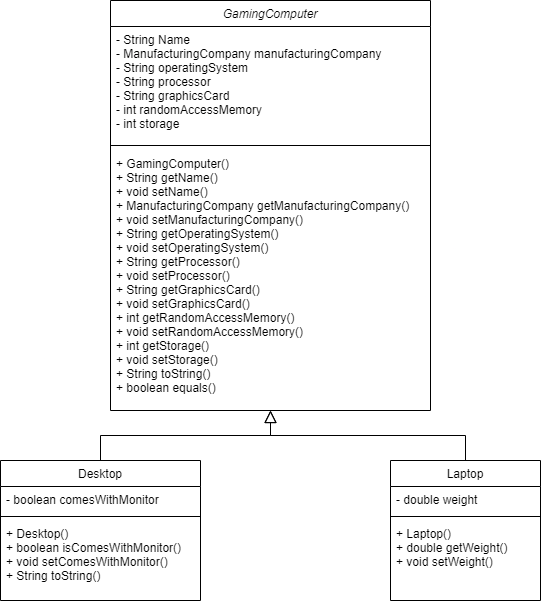

The diagram above was exported from draw.io. Its source (the exported page's mxGraphModel, read from the mxfile embedded in the PNG):
<mxGraphModel dx="868" dy="486" grid="1" gridSize="10" guides="1" tooltips="1" connect="1" arrows="1" fold="1" page="1" pageScale="1" pageWidth="827" pageHeight="1169" background="#FFFFFF" math="0" shadow="0">
  <root>
    <mxCell id="WIyWlLk6GJQsqaUBKTNV-0" />
    <mxCell id="WIyWlLk6GJQsqaUBKTNV-1" parent="WIyWlLk6GJQsqaUBKTNV-0" />
    <mxCell id="zkfFHV4jXpPFQw0GAbJ--0" value="GamingComputer" style="swimlane;fontStyle=2;align=center;verticalAlign=top;childLayout=stackLayout;horizontal=1;startSize=26;horizontalStack=0;resizeParent=1;resizeLast=0;collapsible=1;marginBottom=0;rounded=0;shadow=0;strokeWidth=1;" parent="WIyWlLk6GJQsqaUBKTNV-1" vertex="1">
      <mxGeometry x="230" y="30" width="320" height="410" as="geometry">
        <mxRectangle x="230" y="140" width="160" height="26" as="alternateBounds" />
      </mxGeometry>
    </mxCell>
    <mxCell id="zkfFHV4jXpPFQw0GAbJ--1" value="- String Name&#10;- ManufacturingCompany manufacturingCompany&#10;- String operatingSystem&#10;- String processor&#10;- String graphicsCard&#10;- int randomAccessMemory&#10;- int storage" style="text;align=left;verticalAlign=top;spacingLeft=4;spacingRight=4;overflow=hidden;rotatable=0;points=[[0,0.5],[1,0.5]];portConstraint=eastwest;" parent="zkfFHV4jXpPFQw0GAbJ--0" vertex="1">
      <mxGeometry y="26" width="320" height="114" as="geometry" />
    </mxCell>
    <mxCell id="zkfFHV4jXpPFQw0GAbJ--4" value="" style="line;html=1;strokeWidth=1;align=left;verticalAlign=middle;spacingTop=-1;spacingLeft=3;spacingRight=3;rotatable=0;labelPosition=right;points=[];portConstraint=eastwest;" parent="zkfFHV4jXpPFQw0GAbJ--0" vertex="1">
      <mxGeometry y="140" width="320" height="10" as="geometry" />
    </mxCell>
    <mxCell id="zkfFHV4jXpPFQw0GAbJ--5" value="+ GamingComputer()&#10;+ String getName()&#10;+ void setName()&#10;+ ManufacturingCompany getManufacturingCompany()&#10;+ void setManufacturingCompany()&#10;+ String getOperatingSystem()&#10;+ void setOperatingSystem()&#10;+ String getProcessor()&#10;+ void setProcessor()&#10;+ String getGraphicsCard()&#10;+ void setGraphicsCard()&#10;+ int getRandomAccessMemory()&#10;+ void setRandomAccessMemory()&#10;+ int getStorage()&#10;+ void setStorage()&#10;+ String toString()&#10;+ boolean equals()" style="text;align=left;verticalAlign=top;spacingLeft=4;spacingRight=4;overflow=hidden;rotatable=0;points=[[0,0.5],[1,0.5]];portConstraint=eastwest;" parent="zkfFHV4jXpPFQw0GAbJ--0" vertex="1">
      <mxGeometry y="150" width="320" height="260" as="geometry" />
    </mxCell>
    <mxCell id="zkfFHV4jXpPFQw0GAbJ--6" value="Desktop" style="swimlane;fontStyle=0;align=center;verticalAlign=top;childLayout=stackLayout;horizontal=1;startSize=26;horizontalStack=0;resizeParent=1;resizeLast=0;collapsible=1;marginBottom=0;rounded=0;shadow=0;strokeWidth=1;" parent="WIyWlLk6GJQsqaUBKTNV-1" vertex="1">
      <mxGeometry x="120" y="490" width="200" height="140" as="geometry">
        <mxRectangle x="130" y="380" width="160" height="26" as="alternateBounds" />
      </mxGeometry>
    </mxCell>
    <mxCell id="zkfFHV4jXpPFQw0GAbJ--7" value="- boolean comesWithMonitor" style="text;align=left;verticalAlign=top;spacingLeft=4;spacingRight=4;overflow=hidden;rotatable=0;points=[[0,0.5],[1,0.5]];portConstraint=eastwest;" parent="zkfFHV4jXpPFQw0GAbJ--6" vertex="1">
      <mxGeometry y="26" width="200" height="26" as="geometry" />
    </mxCell>
    <mxCell id="zkfFHV4jXpPFQw0GAbJ--9" value="" style="line;html=1;strokeWidth=1;align=left;verticalAlign=middle;spacingTop=-1;spacingLeft=3;spacingRight=3;rotatable=0;labelPosition=right;points=[];portConstraint=eastwest;" parent="zkfFHV4jXpPFQw0GAbJ--6" vertex="1">
      <mxGeometry y="52" width="200" height="8" as="geometry" />
    </mxCell>
    <mxCell id="zkfFHV4jXpPFQw0GAbJ--10" value="+ Desktop()&#10;+ boolean isComesWithMonitor()&#10;+ void setComesWithMonitor()&#10;+ String toString()" style="text;align=left;verticalAlign=top;spacingLeft=4;spacingRight=4;overflow=hidden;rotatable=0;points=[[0,0.5],[1,0.5]];portConstraint=eastwest;fontStyle=0" parent="zkfFHV4jXpPFQw0GAbJ--6" vertex="1">
      <mxGeometry y="60" width="200" height="80" as="geometry" />
    </mxCell>
    <mxCell id="zkfFHV4jXpPFQw0GAbJ--12" value="" style="endArrow=block;endSize=10;endFill=0;shadow=0;strokeWidth=1;rounded=0;edgeStyle=elbowEdgeStyle;elbow=vertical;" parent="WIyWlLk6GJQsqaUBKTNV-1" source="zkfFHV4jXpPFQw0GAbJ--6" target="zkfFHV4jXpPFQw0GAbJ--0" edge="1">
      <mxGeometry width="160" relative="1" as="geometry">
        <mxPoint x="200" y="203" as="sourcePoint" />
        <mxPoint x="200" y="203" as="targetPoint" />
      </mxGeometry>
    </mxCell>
    <mxCell id="zkfFHV4jXpPFQw0GAbJ--13" value="Laptop" style="swimlane;fontStyle=0;align=center;verticalAlign=top;childLayout=stackLayout;horizontal=1;startSize=26;horizontalStack=0;resizeParent=1;resizeLast=0;collapsible=1;marginBottom=0;rounded=0;shadow=0;strokeWidth=1;" parent="WIyWlLk6GJQsqaUBKTNV-1" vertex="1">
      <mxGeometry x="510" y="490" width="150" height="140" as="geometry">
        <mxRectangle x="340" y="380" width="170" height="26" as="alternateBounds" />
      </mxGeometry>
    </mxCell>
    <mxCell id="zkfFHV4jXpPFQw0GAbJ--14" value="- double weight" style="text;align=left;verticalAlign=top;spacingLeft=4;spacingRight=4;overflow=hidden;rotatable=0;points=[[0,0.5],[1,0.5]];portConstraint=eastwest;" parent="zkfFHV4jXpPFQw0GAbJ--13" vertex="1">
      <mxGeometry y="26" width="150" height="26" as="geometry" />
    </mxCell>
    <mxCell id="zkfFHV4jXpPFQw0GAbJ--15" value="" style="line;html=1;strokeWidth=1;align=left;verticalAlign=middle;spacingTop=-1;spacingLeft=3;spacingRight=3;rotatable=0;labelPosition=right;points=[];portConstraint=eastwest;" parent="zkfFHV4jXpPFQw0GAbJ--13" vertex="1">
      <mxGeometry y="52" width="150" height="8" as="geometry" />
    </mxCell>
    <mxCell id="gdy4uzb_cjunwnsSAhE_-4" value="+ Laptop()&#10;+ double getWeight()&#10;+ void setWeight()" style="text;align=left;verticalAlign=top;spacingLeft=4;spacingRight=4;overflow=hidden;rotatable=0;points=[[0,0.5],[1,0.5]];portConstraint=eastwest;fontStyle=0" vertex="1" parent="zkfFHV4jXpPFQw0GAbJ--13">
      <mxGeometry y="60" width="150" height="80" as="geometry" />
    </mxCell>
    <mxCell id="zkfFHV4jXpPFQw0GAbJ--16" value="" style="endArrow=block;endSize=10;endFill=0;shadow=0;strokeWidth=1;rounded=0;edgeStyle=elbowEdgeStyle;elbow=vertical;" parent="WIyWlLk6GJQsqaUBKTNV-1" source="zkfFHV4jXpPFQw0GAbJ--13" target="zkfFHV4jXpPFQw0GAbJ--0" edge="1">
      <mxGeometry width="160" relative="1" as="geometry">
        <mxPoint x="210" y="373" as="sourcePoint" />
        <mxPoint x="310" y="271" as="targetPoint" />
      </mxGeometry>
    </mxCell>
  </root>
</mxGraphModel>